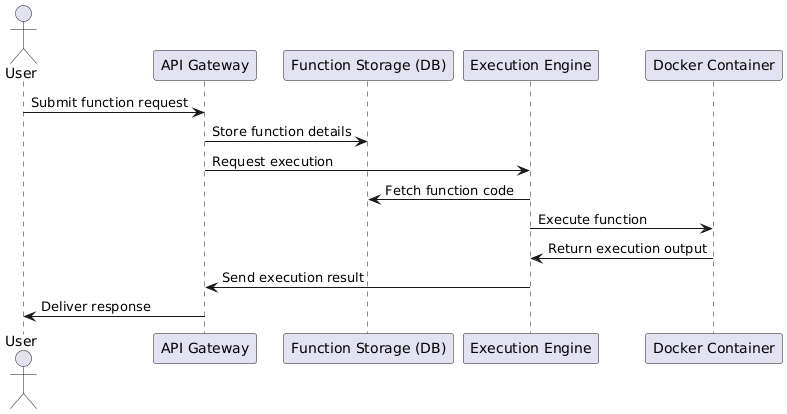

The diagram above was rendered by PlantUML. Its source (embedded in the PNG):
@startuml
' Sequence Diagram for Function Execution
actor User
participant "API Gateway" as API
participant "Function Storage (DB)" as DB
participant "Execution Engine" as Engine
participant "Docker Container" as Docker

User -> API : Submit function request
API -> DB : Store function details
API -> Engine : Request execution
Engine -> DB : Fetch function code
Engine -> Docker : Execute function
Docker -> Engine : Return execution output
Engine -> API : Send execution result
API -> User : Deliver response
@enduml